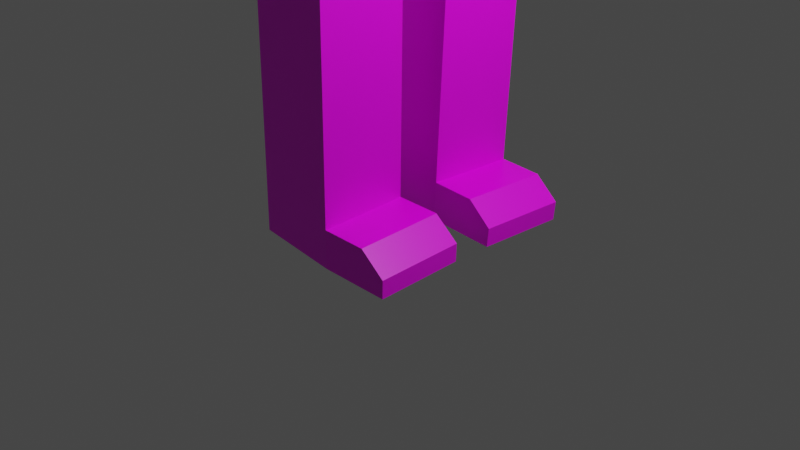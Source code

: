 # Source: Ludzik5-textured-1-parts.blend  (saved by Blender 2.92.15; exported with 4.5.12 LTS)
import bpy
from mathutils import Matrix  # noqa: F401  (used for matrix-valued properties, if any)

bpy.ops.wm.read_factory_settings(use_empty=True)
scene = bpy.context.scene
scene.name = 'Scene'

# ---- collections
col_collection = bpy.data.collections.new('Collection'); scene.collection.children.link(col_collection)

# ---- images (referenced by path relative to the original .blend; pixels are not part of the script)
import os
ASSET_DIR = os.environ.get("B2B_ASSET_DIR", "")  # directory of the original .blend (textures are referenced by path, not embedded)
HERE = os.path.dirname(os.path.abspath(__file__))  # packed textures are extracted next to this script under _unpacked/

def load_image(name, relpath, width, height, colorspace="sRGB"):
    """Load a texture the original file referenced (path relative to the .blend, or extracted next to this script)."""
    p = next((c for c in (os.path.join(HERE, relpath), os.path.join(ASSET_DIR, relpath)) if relpath and os.path.exists(c)), "")
    if p:
        img = bpy.data.images.load(p, check_existing=True)
        img.name = name
    else:  # same state as the original file: an image datablock whose file is absent (Cycles renders it pink)
        img = bpy.data.images.new(name, width, height)
        img.source = "FILE"
        img.filepath = "//" + (relpath or name)
    img.colorspace_settings.name = colorspace
    return img
img_pallet_png = load_image('pallet.png', 'pallet.png', 1024, 1024, 'sRGB')

# ---- materials (node trees are filled in below, after node groups)
mat_material = bpy.data.materials.new('Material')
mat_material.alpha_threshold = 0.0
mat_material.use_transparent_shadow = False
mat_material.line_color = (0.0, 0.0, 0.0, 1.0)

# ---- material node trees
mat_material.use_nodes = True; mat_material.node_tree.nodes.clear()
_N = mat_material.node_tree.nodes; _L = mat_material.node_tree.links
n0 = _N.new('ShaderNodeOutputMaterial'); n0.name = 'Material Output'; n0.location = (300, 300)
n1 = _N.new('ShaderNodeBsdfPrincipled'); n1.name = 'Principled BSDF'; n1.location = (10, 300)
n1.distribution = 'GGX'
n1.subsurface_method = 'BURLEY'
n1.inputs[2].default_value = 0.4
n1.inputs[3].default_value = 1.45
n1.inputs[27].default_value = (0.0, 0.0, 0.0, 1.0)
n1.inputs[28].default_value = 1.0
n2 = _N.new('ShaderNodeTexImage'); n2.name = 'Image Texture'; n2.location = (-360, 138)
n2.image = img_pallet_png
n2.interpolation = 'Closest'
_L.new(n1.outputs[0], n0.inputs[0])
_L.new(n2.outputs[0], n1.inputs[0])
n0.is_active_output = True

# ---- world
world_world = bpy.data.worlds.new('World'); scene.world = world_world
world_world.use_nodes = True; world_world.node_tree.nodes.clear()
_N = world_world.node_tree.nodes; _L = world_world.node_tree.links
n0 = _N.new('ShaderNodeOutputWorld'); n0.name = 'World Output'; n0.location = (300, 300)
n1 = _N.new('ShaderNodeBackground'); n1.name = 'Background'; n1.location = (10, 300)
n1.inputs[0].default_value = (0.05088, 0.05088, 0.05088, 1.0)
_L.new(n1.outputs[0], n0.inputs[0])
n0.is_active_output = True
world_world.color = (0.05088, 0.05088, 0.05088)
world_world.use_sun_shadow = False
world_world.sun_shadow_jitter_overblur = 0.0

# ---- cameras
cam_camera = bpy.data.cameras.new('Camera')
cam_camera.clip_end = 100.0
cam_camera.ortho_scale = 7.314

# ---- lights
light_light = bpy.data.lights.new('Light', 'POINT')
light_light.transmission_factor = 0.0
light_light.energy = 1000.0
light_light.shadow_soft_size = 0.1
light_light.shadow_maximum_resolution = 0.006
light_light.use_absolute_resolution = True

# ---- meshes
me_cube = bpy.data.meshes.new('Cube')
me_cube.from_pydata([(1.0, 1.106, 1.0), (0.8403, 1.106, -1.0), (-1.0, 1.106, 1.0), (-0.9228, 1.0, -1.0), (-0.7363, 0.1235, -1.405), (0.6608, 0.2298, -1.405), (0.4256, 1.27, -1.579), (-0.4874, 1.236, -1.517), (0.3962, 0.3056, -1.563), (-0.5168, 0.2711, -1.501), (0.3666, 1.24, -3.499), (-0.5464, 1.205, -3.437), (0.3372, 0.2752, -3.483), (-0.5758, 0.2407, -3.421), (0.3599, 1.237, -3.717), (-0.5531, 1.202, -3.655), (0.3305, 0.2718, -3.701), (-0.5825, 0.2372, -3.639), (0.3538, 1.233, -3.915), (-0.5592, 1.199, -3.853), (0.3244, 0.2686, -3.899), (-0.5886, 0.2341, -3.837), (0.3062, 1.209, -5.462), (-0.6067, 1.174, -5.4), (0.2768, 0.2441, -5.446), (-0.6361, 0.2095, -5.384), (0.2936, 1.202, -5.873), (-0.6194, 1.168, -5.811), (0.2642, 0.2376, -5.857), (-0.6488, 0.203, -5.795), (0.7543, 0.2293, -5.46), (0.7837, 1.194, -5.477), (0.7417, 0.2228, -5.871), (0.7711, 1.188, -5.887), (1.019, 0.2211, -5.682), (1.049, 1.186, -5.698), (1.007, 0.2146, -5.879), (1.036, 1.179, -5.895), (1.0, 1.106, 1.921), (-1.0, 1.106, 1.921), (-0.3643, 1.457, 1.183), (0.3643, 1.457, 1.183), (-0.3643, 1.457, 1.738), (0.3643, 1.457, 1.738), (0.4607, 0.808, 2.182), (-0.4607, 0.808, 2.182), (0.4607, 0.808, 2.493), (-0.4607, 0.808, 2.493), (2.155, 2.611, 3.114), (-2.155, 2.611, 3.114), (2.676, 2.874, 7.607), (-2.676, 2.874, 7.607), (1.72, 2.391, 8.169), (-1.72, 2.391, 8.169), (-3.009, 3.042, 4.088), (3.009, 3.042, 4.088), (-3.009, 3.042, 6.762), (3.009, 3.042, 6.762), (-0.3899, 3.042, 4.814), (0.3899, 3.042, 4.814), (-0.3899, 3.042, 6.036), (0.3899, 3.042, 6.036), (-0.3899, 4.248, 5.98), (-0.3899, 3.739, 4.87), (0.3899, 4.248, 5.98), (0.3899, 3.739, 4.87), (3.009, 0.819, 5.333), (3.009, 2.223, 5.333), (3.009, 0.819, 6.16), (3.009, 2.223, 6.16), (3.273, 2.223, 6.16), (3.273, 2.223, 5.333), (3.273, 0.819, 5.333), (3.273, 0.819, 6.16), (3.009, 1.339, 5.333), (3.009, 1.339, 6.16), (3.273, 1.339, 5.333), (3.273, 1.339, 6.16), (-2.842, 2.958, 7.185), (2.842, 2.958, 7.185), (2.812, 3.033, 7.692), (-2.812, 3.033, 7.692), (-2.996, 3.098, 7.273), (2.996, 3.098, 7.273), (1.0, -1.106, 1.0), (0.8403, -1.106, -1.0), (1.127, 0.0, 1.0), (1.196, 0.0, -1.0), (-1.0, -1.106, 1.0), (-0.9228, -1.0, -1.0), (-1.0, 0.0, 1.0), (-1.099, 0.0, -1.0), (-0.7363, -0.1235, -1.405), (-0.743, 0.0, -1.405), (0.6608, -0.2298, -1.405), (0.9032, 0.0, -1.333), (0.4256, -1.27, -1.579), (-0.4874, -1.236, -1.517), (0.3962, -0.3056, -1.563), (-0.5168, -0.2711, -1.501), (0.3666, -1.24, -3.499), (-0.5464, -1.205, -3.437), (0.3372, -0.2752, -3.483), (-0.5758, -0.2407, -3.421), (0.3599, -1.237, -3.717), (-0.5531, -1.202, -3.655), (0.3305, -0.2718, -3.701), (-0.5825, -0.2372, -3.639), (0.3538, -1.233, -3.915), (-0.5592, -1.199, -3.853), (0.3244, -0.2686, -3.899), (-0.5886, -0.2341, -3.837), (0.3062, -1.209, -5.462), (-0.6067, -1.174, -5.4), (0.2768, -0.2441, -5.446), (-0.6361, -0.2095, -5.384), (0.2936, -1.202, -5.873), (-0.6194, -1.168, -5.811), (0.2642, -0.2376, -5.857), (-0.6488, -0.203, -5.795), (0.7543, -0.2293, -5.46), (0.7837, -1.194, -5.477), (0.7417, -0.2228, -5.871), (0.7711, -1.188, -5.887), (1.019, -0.2211, -5.682), (1.049, -1.186, -5.698), (1.007, -0.2146, -5.879), (1.036, -1.179, -5.895), (1.0, 0.0, 1.921), (-1.0, 0.0, 1.921), (1.0, -1.106, 1.921), (-1.0, -1.106, 1.921), (-0.3643, -1.457, 1.183), (0.3643, -1.457, 1.183), (-0.3643, -1.457, 1.738), (0.3643, -1.457, 1.738), (-0.3643, -3.359, 1.183), (0.3643, -3.359, 1.183), (-0.3643, -3.359, 1.738), (0.3643, -3.359, 1.738), (-0.3643, -3.475, 1.183), (0.3643, -3.475, 1.183), (-0.3643, -3.475, 1.738), (0.3643, -3.475, 1.738), (-0.3643, -3.634, 1.183), (0.3643, -3.634, 1.183), (-0.3643, -3.634, 1.738), (0.3643, -3.634, 1.738), (-0.3643, -5.211, 1.183), (0.3643, -5.211, 1.183), (-0.3643, -5.211, 1.738), (0.3643, -5.211, 1.738), (-0.5081, -5.339, 1.074), (0.5081, -5.339, 1.074), (-0.5081, -5.339, 1.847), (0.5081, -5.339, 1.847), (-0.5081, -6.494, 1.074), (0.5081, -6.494, 1.074), (-0.5081, -6.494, 1.847), (0.5081, -6.494, 1.847), (-0.3286, -6.594, 1.21), (0.3286, -6.594, 1.21), (-0.3286, -6.594, 1.711), (0.3286, -6.594, 1.711), (0.4607, 0.0, 2.182), (-0.4607, 0.0, 2.182), (0.4607, -0.808, 2.182), (-0.4607, -0.808, 2.182), (0.4607, 0.0, 2.493), (-0.4607, 0.0, 2.493), (0.4607, -0.808, 2.493), (-0.4607, -0.808, 2.493), (2.155, 0.0, 3.114), (-2.155, 0.0, 3.114), (2.155, -2.611, 3.114), (-2.155, -2.611, 3.114), (2.676, 0.0, 7.607), (-2.676, 0.0, 7.607), (2.676, -2.874, 7.607), (-2.676, -2.874, 7.607), (1.72, 0.0, 8.169), (-1.72, 0.0, 8.169), (1.72, -2.391, 8.169), (-1.72, -2.391, 8.169), (-3.009, 0.0, 4.088), (-3.009, -3.042, 4.088), (3.009, 0.0, 4.088), (3.009, -3.042, 4.088), (-3.009, 0.0, 6.762), (3.009, 0.0, 6.762), (-3.009, -3.042, 6.762), (3.009, -3.042, 6.762), (-0.3899, -3.042, 4.814), (0.3899, -3.042, 4.814), (-0.3899, -3.042, 6.036), (0.3899, -3.042, 6.036), (-0.3899, -4.248, 5.98), (-0.3899, -3.739, 4.87), (0.3899, -4.248, 5.98), (0.3899, -3.739, 4.87), (3.009, -0.819, 5.333), (3.009, -2.223, 5.333), (3.009, -0.819, 6.16), (3.009, -2.223, 6.16), (3.273, -2.223, 6.16), (3.273, -2.223, 5.333), (3.273, -0.819, 5.333), (3.273, -0.819, 6.16), (3.009, -1.339, 5.333), (3.009, -1.339, 6.16), (3.273, -1.339, 5.333), (3.273, -1.339, 6.16), (-2.842, 0.0, 7.185), (2.842, 0.0, 7.185), (-2.842, -2.958, 7.185), (2.842, -2.958, 7.185), (2.812, -3.033, 7.692), (2.886, 0.0, 7.69), (-2.886, 0.0, 7.69), (-2.812, -3.033, 7.692), (-3.052, 0.0, 7.267), (3.052, 0.0, 7.267), (-2.996, -3.098, 7.273), (2.996, -3.098, 7.273)], [], [(2, 90, 129, 39), (91, 90, 2, 3), (91, 3, 4, 93), (1, 0, 86, 87), (3, 2, 0, 1), (4, 5, 95, 93), (1, 87, 95, 5), (5, 4, 9, 8), (9, 7, 11, 13), (4, 3, 7, 9), (3, 1, 6, 7), (1, 5, 8, 6), (10, 12, 16, 14), (7, 6, 10, 11), (6, 8, 12, 10), (8, 9, 13, 12), (16, 17, 21, 20), (12, 13, 17, 16), (13, 11, 15, 17), (11, 10, 14, 15), (21, 19, 23, 25), (17, 15, 19, 21), (15, 14, 18, 19), (14, 16, 20, 18), (22, 24, 30, 31), (19, 18, 22, 23), (18, 20, 24, 22), (20, 21, 25, 24), (27, 26, 28, 29), (24, 25, 29, 28), (25, 23, 27, 29), (23, 22, 26, 27), (30, 32, 36, 34), (24, 28, 32, 30), (26, 22, 31, 33), (28, 26, 33, 32), (35, 34, 36, 37), (31, 30, 34, 35), (33, 31, 35, 37), (32, 33, 37, 36), (39, 129, 165, 45), (86, 0, 38, 128), (38, 0, 41, 43), (2, 39, 42, 40), (0, 2, 40, 41), (39, 38, 43, 42), (45, 165, 169, 47), (38, 39, 45, 44), (128, 38, 44, 164), (46, 47, 49, 48), (44, 45, 47, 46), (164, 44, 46, 168), (168, 46, 48, 172), (47, 169, 173, 49), (50, 176, 217, 80), (52, 53, 181, 180), (50, 51, 53, 52), (176, 50, 52, 180), (51, 177, 181, 53), (172, 48, 55, 186), (48, 49, 54, 55), (49, 173, 184, 54), (186, 55, 57, 189), (55, 54, 56, 57), (54, 184, 188, 56), (59, 61, 60, 58), (65, 63, 62, 64), (61, 59, 65, 64), (59, 58, 63, 65), (58, 60, 62, 63), (60, 61, 64, 62), (74, 75, 69, 67), (76, 71, 70, 77), (67, 69, 70, 71), (75, 68, 73, 77), (74, 67, 71, 76), (68, 66, 72, 73), (66, 74, 76, 72), (69, 75, 77, 70), (72, 76, 77, 73), (66, 68, 75, 74), (189, 57, 79, 213), (57, 56, 78, 79), (56, 188, 212, 78), (82, 220, 218, 81), (83, 82, 81, 80), (221, 83, 80, 217), (213, 79, 83, 221), (177, 51, 81, 218), (78, 212, 220, 82), (79, 78, 82, 83), (51, 50, 80, 81), (88, 131, 129, 90), (87, 91, 90, 86), (91, 89, 88, 90), (91, 93, 92, 89), (85, 87, 86, 84), (89, 85, 84, 88), (92, 93, 95, 94), (85, 94, 95, 87), (94, 98, 99, 92), (87, 95, 93, 91), (99, 103, 101, 97), (92, 99, 97, 89), (89, 97, 96, 85), (85, 96, 98, 94), (100, 104, 106, 102), (97, 101, 100, 96), (96, 100, 102, 98), (98, 102, 103, 99), (106, 110, 111, 107), (102, 106, 107, 103), (103, 107, 105, 101), (101, 105, 104, 100), (111, 115, 113, 109), (107, 111, 109, 105), (105, 109, 108, 104), (104, 108, 110, 106), (112, 121, 120, 114), (109, 113, 112, 108), (108, 112, 114, 110), (110, 114, 115, 111), (117, 119, 118, 116), (114, 118, 119, 115), (115, 119, 117, 113), (113, 117, 116, 112), (120, 124, 126, 122), (114, 120, 122, 118), (116, 123, 121, 112), (118, 122, 123, 116), (125, 127, 126, 124), (121, 125, 124, 120), (123, 127, 125, 121), (122, 126, 127, 123), (131, 167, 165, 129), (86, 128, 130, 84), (130, 135, 133, 84), (90, 129, 128, 86), (133, 137, 136, 132), (88, 132, 134, 131), (84, 133, 132, 88), (131, 134, 135, 130), (139, 143, 141, 137), (135, 139, 137, 133), (134, 138, 139, 135), (132, 136, 138, 134), (140, 144, 146, 142), (138, 142, 143, 139), (136, 140, 142, 138), (137, 141, 140, 136), (147, 151, 149, 145), (141, 145, 144, 140), (143, 147, 145, 141), (142, 146, 147, 143), (150, 154, 155, 151), (146, 150, 151, 147), (144, 148, 150, 146), (145, 149, 148, 144), (152, 156, 158, 154), (148, 152, 154, 150), (149, 153, 152, 148), (151, 155, 153, 149), (159, 163, 161, 157), (153, 157, 156, 152), (155, 159, 157, 153), (154, 158, 159, 155), (161, 163, 162, 160), (158, 162, 163, 159), (156, 160, 162, 158), (157, 161, 160, 156), (167, 171, 169, 165), (129, 165, 164, 128), (130, 166, 167, 131), (128, 164, 166, 130), (170, 174, 175, 171), (165, 169, 168, 164), (166, 170, 171, 167), (164, 168, 170, 166), (212, 220, 218, 177), (168, 172, 174, 170), (171, 175, 173, 169), (169, 173, 172, 168), (177, 181, 180, 176), (212, 177, 176, 213), (176, 217, 221, 213), (178, 216, 217, 176), (182, 180, 181, 183), (178, 182, 183, 179), (176, 180, 182, 178), (179, 183, 181, 177), (172, 186, 187, 174), (174, 187, 185, 175), (173, 184, 186, 172), (175, 185, 184, 173), (186, 189, 191, 187), (187, 191, 190, 185), (184, 188, 189, 186), (185, 190, 188, 184), (193, 192, 194, 195), (199, 198, 196, 197), (195, 198, 199, 193), (193, 199, 197, 192), (192, 197, 196, 194), (194, 196, 198, 195), (208, 201, 203, 209), (210, 211, 204, 205), (201, 205, 204, 203), (209, 211, 207, 202), (208, 210, 205, 201), (202, 207, 206, 200), (200, 206, 210, 208), (203, 204, 211, 209), (206, 207, 211, 210), (200, 208, 209, 202), (189, 213, 215, 191), (191, 215, 214, 190), (188, 212, 213, 189), (190, 214, 212, 188), (222, 219, 218, 220), (223, 216, 219, 222), (221, 217, 216, 223), (213, 221, 223, 215), (177, 218, 219, 179), (214, 222, 220, 212), (215, 223, 222, 214), (179, 219, 216, 178)])
_uv = me_cube.uv_layers.new(name='UVMap')
_uv.uv.foreach_set('vector', [0.7463, 0.5, 0.7463, 0.5, 0.7463, 0.5, 0.7463, 0.5, 0.7463, 0.5, 0.7463, 0.5, 0.7463, 0.5, 0.7463, 0.5, 0.3283, 0.5, 0.3283, 0.5, 0.3283, 0.5, 0.3283, 0.5, 0.7463, 0.5, 0.7463, 0.5, 0.7463, 0.5, 0.7463, 0.5, 0.7463, 0.5, 0.7463, 0.5, 0.7463, 0.5, 0.7463, 0.5, 0.3283, 0.5, 0.3283, 0.5, 0.3283, 0.5, 0.3283, 0.5, 0.3283, 0.5, 0.3283, 0.5, 0.3283, 0.5, 0.3283, 0.5, 0.3283, 0.5, 0.3283, 0.5, 0.3283, 0.5, 0.3283, 0.5, 0.3283, 0.5, 0.3283, 0.5, 0.3283, 0.5, 0.3283, 0.5, 0.3283, 0.5, 0.3283, 0.5, 0.3283, 0.5, 0.3283, 0.5, 0.3283, 0.5, 0.3283, 0.5, 0.3283, 0.5, 0.3283, 0.5, 0.3283, 0.5, 0.3283, 0.5, 0.3283, 0.5, 0.3283, 0.5, 0.3283, 0.5, 0.3283, 0.5, 0.3283, 0.5, 0.3283, 0.5, 0.3283, 0.5, 0.3283, 0.5, 0.3283, 0.5, 0.3283, 0.5, 0.3283, 0.5, 0.3283, 0.5, 0.3283, 0.5, 0.3283, 0.5, 0.3283, 0.5, 0.3283, 0.5, 0.3283, 0.5, 0.3283, 0.5, 0.3283, 0.5, 0.3283, 0.5, 0.3283, 0.5, 0.3283, 0.5, 0.3283, 0.5, 0.3283, 0.5, 0.3283, 0.5, 0.3283, 0.5, 0.3283, 0.5, 0.3283, 0.5, 0.3283, 0.5, 0.3283, 0.5, 0.3283, 0.5, 0.3283, 0.5, 0.3283, 0.5, 0.3283, 0.5, 0.3283, 0.5, 0.3283, 0.5, 0.3283, 0.5, 0.3283, 0.5, 0.3283, 0.5, 0.3283, 0.5, 0.3283, 0.5, 0.3283, 0.5, 0.3283, 0.5, 0.3283, 0.5, 0.3283, 0.5, 0.3283, 0.5, 0.3283, 0.5, 0.3283, 0.5, 0.3283, 0.5, 0.3283, 0.5, 0.2214, 0.5, 0.2214, 0.5, 0.2214, 0.5, 0.2214, 0.5, 0.3283, 0.5, 0.3283, 0.5, 0.3283, 0.5, 0.3283, 0.5, 0.3283, 0.5, 0.3283, 0.5, 0.3283, 0.5, 0.3283, 0.5, 0.3283, 0.5, 0.3283, 0.5, 0.3283, 0.5, 0.3283, 0.5, 0.2263, 0.49, 0.2263, 0.49, 0.2263, 0.49, 0.2263, 0.49, 0.2263, 0.49, 0.2263, 0.49, 0.2263, 0.49, 0.2263, 0.49, 0.2263, 0.49, 0.2263, 0.49, 0.2263, 0.49, 0.2263, 0.49, 0.2263, 0.49, 0.2263, 0.49, 0.2263, 0.49, 0.2263, 0.49, 0.2263, 0.49, 0.2263, 0.49, 0.2263, 0.49, 0.2263, 0.49, 0.2263, 0.49, 0.2263, 0.49, 0.2263, 0.49, 0.2263, 0.49, 0.2263, 0.49, 0.2263, 0.49, 0.2263, 0.49, 0.2263, 0.49, 0.2263, 0.49, 0.2263, 0.49, 0.2263, 0.49, 0.2263, 0.49, 0.2263, 0.49, 0.2263, 0.49, 0.2263, 0.49, 0.2263, 0.49, 0.2263, 0.49, 0.2263, 0.49, 0.2263, 0.49, 0.2263, 0.49, 0.2263, 0.49, 0.2263, 0.49, 0.2263, 0.49, 0.2263, 0.49, 0.2263, 0.49, 0.2263, 0.49, 0.2263, 0.49, 0.2263, 0.49, 0.7463, 0.5, 0.7463, 0.5, 0.7463, 0.5, 0.7463, 0.5, 0.7463, 0.5, 0.7463, 0.5, 0.7463, 0.5, 0.7463, 0.5, 0.7463, 0.5, 0.7463, 0.5, 0.7463, 0.5, 0.7463, 0.5, 0.7463, 0.5, 0.7463, 0.5, 0.7463, 0.5, 0.7463, 0.5, 0.7463, 0.5, 0.7463, 0.5, 0.7463, 0.5, 0.7463, 0.5, 0.7463, 0.5, 0.7463, 0.5, 0.7463, 0.5, 0.7463, 0.5, 0.6741, 0.5, 0.6741, 0.5, 0.6741, 0.5, 0.6741, 0.5, 0.7463, 0.5, 0.7463, 0.5, 0.7463, 0.5, 0.7463, 0.5, 0.7463, 0.5, 0.7463, 0.5, 0.7463, 0.5, 0.7463, 0.5, 0.6741, 0.5, 0.6741, 0.5, 0.6741, 0.5, 0.6741, 0.5, 0.6741, 0.5, 0.6741, 0.5, 0.6741, 0.5, 0.6741, 0.5, 0.6741, 0.5, 0.6741, 0.5, 0.6741, 0.5, 0.6741, 0.5, 0.6741, 0.5, 0.6741, 0.5, 0.6741, 0.5, 0.6741, 0.5, 0.6741, 0.5, 0.6741, 0.5, 0.6741, 0.5, 0.6741, 0.5, 0.9453, 0.5, 0.9453, 0.5, 0.9453, 0.5, 0.9453, 0.5, 0.6741, 0.5, 0.6741, 0.5, 0.6741, 0.5, 0.6741, 0.5, 0.6741, 0.5, 0.6741, 0.5, 0.6741, 0.5, 0.6741, 0.5, 0.6741, 0.5, 0.6741, 0.5, 0.6741, 0.5, 0.6741, 0.5, 0.6741, 0.5, 0.6741, 0.5, 0.6741, 0.5, 0.6741, 0.5, 0.6741, 0.5, 0.6741, 0.5, 0.6741, 0.5, 0.6741, 0.5, 0.6741, 0.5, 0.6741, 0.5, 0.6741, 0.5, 0.6741, 0.5, 0.6741, 0.5, 0.6741, 0.5, 0.6741, 0.5, 0.6741, 0.5, 0.6741, 0.5, 0.6741, 0.5, 0.6741, 0.5, 0.6741, 0.5, 0.6741, 0.5, 0.6741, 0.5, 0.6741, 0.5, 0.6741, 0.5, 0.6741, 0.5, 0.6741, 0.5, 0.6741, 0.5, 0.6741, 0.5, 0.6741, 0.5, 0.6741, 0.5, 0.6741, 0.5, 0.6741, 0.5, 0.6741, 0.5, 0.6741, 0.5, 0.6741, 0.5, 0.6741, 0.5, 0.6741, 0.5, 0.6741, 0.5, 0.6741, 0.5, 0.6741, 0.5, 0.6741, 0.5, 0.6741, 0.5, 0.6741, 0.5, 0.6741, 0.5, 0.6741, 0.5, 0.6741, 0.5, 0.6741, 0.5, 0.6741, 0.5, 0.6741, 0.5, 0.6741, 0.5, 0.6741, 0.5, 0.6741, 0.5, 0.6741, 0.5, 0.6741, 0.5, 0.6741, 0.5, 0.6741, 0.5, 0.01986, 0.5, 0.01986, 0.5, 0.01986, 0.5, 0.01986, 0.5, 0.01986, 0.5, 0.01986, 0.5, 0.01986, 0.5, 0.01986, 0.5, 0.01986, 0.5, 0.01986, 0.5, 0.01986, 0.5, 0.01986, 0.5, 0.01986, 0.5, 0.01986, 0.5, 0.01986, 0.5, 0.01986, 0.5, 0.01986, 0.5, 0.01986, 0.5, 0.01986, 0.5, 0.01986, 0.5, 0.01986, 0.5, 0.01986, 0.5, 0.01986, 0.5, 0.01986, 0.5, 0.01986, 0.5, 0.01986, 0.5, 0.01986, 0.5, 0.01986, 0.5, 0.2363, 0.5, 0.2363, 0.5, 0.2363, 0.5, 0.2363, 0.5, 0.6741, 0.5, 0.6741, 0.5, 0.6741, 0.5, 0.6741, 0.5, 0.6741, 0.5, 0.6741, 0.5, 0.6741, 0.5, 0.6741, 0.5, 0.6741, 0.5, 0.6741, 0.5, 0.6741, 0.5, 0.6741, 0.5, 0.6741, 0.5, 0.6741, 0.5, 0.6741, 0.5, 0.6741, 0.5, 0.9453, 0.5, 0.9453, 0.5, 0.9453, 0.5, 0.9453, 0.5, 0.9453, 0.5, 0.9453, 0.5, 0.9453, 0.5, 0.9453, 0.5, 0.9453, 0.5, 0.9453, 0.5, 0.9453, 0.5, 0.9453, 0.5, 0.9453, 0.5, 0.9453, 0.5, 0.9453, 0.5, 0.9453, 0.5, 0.9453, 0.5, 0.9453, 0.5, 0.9453, 0.5, 0.9453, 0.5, 0.9453, 0.5, 0.9453, 0.5, 0.9453, 0.5, 0.9453, 0.5, 0.9453, 0.5, 0.9453, 0.5, 0.9453, 0.5, 0.9453, 0.5, 0.9453, 0.5, 0.9453, 0.5, 0.9453, 0.5, 0.9453, 0.5, 0.7463, 0.5, 0.7463, 0.5, 0.7463, 0.5, 0.7463, 0.5, 0.7463, 0.5, 0.7463, 0.5, 0.7463, 0.5, 0.7463, 0.5, 0.7463, 0.5, 0.7463, 0.5, 0.7463, 0.5, 0.7463, 0.5, 0.3283, 0.5, 0.3283, 0.5, 0.3283, 0.5, 0.3283, 0.5, 0.7463, 0.5, 0.7463, 0.5, 0.7463, 0.5, 0.7463, 0.5, 0.7463, 0.5, 0.7463, 0.5, 0.7463, 0.5, 0.7463, 0.5, 0.3283, 0.5, 0.3283, 0.5, 0.3283, 0.5, 0.3283, 0.5, 0.3283, 0.5, 0.3283, 0.5, 0.3283, 0.5, 0.3283, 0.5, 0.3283, 0.5, 0.3283, 0.5, 0.3283, 0.5, 0.3283, 0.5, 0.3283, 0.5, 0.3283, 0.5, 0.3283, 0.5, 0.3283, 0.5, 0.3283, 0.5, 0.3283, 0.5, 0.3283, 0.5, 0.3283, 0.5, 0.3283, 0.5, 0.3283, 0.5, 0.3283, 0.5, 0.3283, 0.5, 0.3283, 0.5, 0.3283, 0.5, 0.3283, 0.5, 0.3283, 0.5, 0.3283, 0.5, 0.3283, 0.5, 0.3283, 0.5, 0.3283, 0.5, 0.3283, 0.5, 0.3283, 0.5, 0.3283, 0.5, 0.3283, 0.5, 0.3283, 0.5, 0.3283, 0.5, 0.3283, 0.5, 0.3283, 0.5, 0.3283, 0.5, 0.3283, 0.5, 0.3283, 0.5, 0.3283, 0.5, 0.3283, 0.5, 0.3283, 0.5, 0.3283, 0.5, 0.3283, 0.5, 0.3283, 0.5, 0.3283, 0.5, 0.3283, 0.5, 0.3283, 0.5, 0.3283, 0.5, 0.3283, 0.5, 0.3283, 0.5, 0.3283, 0.5, 0.3283, 0.5, 0.3283, 0.5, 0.3283, 0.5, 0.3283, 0.5, 0.3283, 0.5, 0.3283, 0.5, 0.3283, 0.5, 0.3283, 0.5, 0.3283, 0.5, 0.3283, 0.5, 0.3283, 0.5, 0.3283, 0.5, 0.3283, 0.5, 0.3283, 0.5, 0.3283, 0.5, 0.3283, 0.5, 0.3283, 0.5, 0.3283, 0.5, 0.3283, 0.5, 0.3283, 0.5, 0.3283, 0.5, 0.3283, 0.5, 0.3283, 0.5, 0.3283, 0.5, 0.2214, 0.5, 0.2214, 0.5, 0.2214, 0.5, 0.2214, 0.5, 0.3283, 0.5, 0.3283, 0.5, 0.3283, 0.5, 0.3283, 0.5, 0.3283, 0.5, 0.3283, 0.5, 0.3283, 0.5, 0.3283, 0.5, 0.3283, 0.5, 0.3283, 0.5, 0.3283, 0.5, 0.3283, 0.5, 0.2263, 0.49, 0.2263, 0.49, 0.2263, 0.49, 0.2263, 0.49, 0.2263, 0.49, 0.2263, 0.49, 0.2263, 0.49, 0.2263, 0.49, 0.2263, 0.49, 0.2263, 0.49, 0.2263, 0.49, 0.2263, 0.49, 0.2263, 0.49, 0.2263, 0.49, 0.2263, 0.49, 0.2263, 0.49, 0.2263, 0.49, 0.2263, 0.49, 0.2263, 0.49, 0.2263, 0.49, 0.2263, 0.49, 0.2263, 0.49, 0.2263, 0.49, 0.2263, 0.49, 0.2263, 0.49, 0.2263, 0.49, 0.2263, 0.49, 0.2263, 0.49, 0.2263, 0.49, 0.2263, 0.49, 0.2263, 0.49, 0.2263, 0.49, 0.2263, 0.49, 0.2263, 0.49, 0.2263, 0.49, 0.2263, 0.49, 0.2263, 0.49, 0.2263, 0.49, 0.2263, 0.49, 0.2263, 0.49, 0.2263, 0.49, 0.2263, 0.49, 0.2263, 0.49, 0.2263, 0.49, 0.2263, 0.49, 0.2263, 0.49, 0.2263, 0.49, 0.2263, 0.49, 0.7463, 0.5, 0.7463, 0.5, 0.7463, 0.5, 0.7463, 0.5, 0.7463, 0.5, 0.7463, 0.5, 0.7463, 0.5, 0.7463, 0.5, 0.7463, 0.5, 0.7463, 0.5, 0.7463, 0.5, 0.7463, 0.5, 0.7463, 0.5, 0.7463, 0.5, 0.7463, 0.5, 0.7463, 0.5, 0.7463, 0.5, 0.7463, 0.5, 0.7463, 0.5, 0.7463, 0.5, 0.7463, 0.5, 0.7463, 0.5, 0.7463, 0.5, 0.7463, 0.5, 0.7463, 0.5, 0.7463, 0.5, 0.7463, 0.5, 0.7463, 0.5, 0.7463, 0.5, 0.7463, 0.5, 0.7463, 0.5, 0.7463, 0.5, 0.7463, 0.5, 0.7463, 0.5, 0.7463, 0.5, 0.7463, 0.5, 0.7463, 0.5, 0.7463, 0.5, 0.7463, 0.5, 0.7463, 0.5, 0.7463, 0.5, 0.7463, 0.5, 0.7463, 0.5, 0.7463, 0.5, 0.7463, 0.5, 0.7463, 0.5, 0.7463, 0.5, 0.7463, 0.5, 0.6741, 0.5, 0.6741, 0.5, 0.6741, 0.5, 0.6741, 0.5, 0.7463, 0.5, 0.7463, 0.5, 0.7463, 0.5, 0.7463, 0.5, 0.7463, 0.5, 0.7463, 0.5, 0.7463, 0.5, 0.7463, 0.5, 0.7463, 0.5, 0.7463, 0.5, 0.7463, 0.5, 0.7463, 0.5, 0.6741, 0.5, 0.6741, 0.5, 0.6741, 0.5, 0.6741, 0.5, 0.6741, 0.5, 0.6741, 0.5, 0.6741, 0.5, 0.6741, 0.5, 0.6741, 0.5, 0.6741, 0.5, 0.6741, 0.5, 0.6741, 0.5, 0.6741, 0.5, 0.6741, 0.5, 0.6741, 0.5, 0.6741, 0.5, 0.6741, 0.5, 0.6741, 0.5, 0.6741, 0.5, 0.6741, 0.5, 0.6741, 0.5, 0.6741, 0.5, 0.6741, 0.5, 0.6741, 0.5, 0.6741, 0.5, 0.6741, 0.5, 0.6741, 0.5, 0.6741, 0.5, 0.6741, 0.5, 0.6741, 0.5, 0.6741, 0.5, 0.6741, 0.5, 0.6741, 0.5, 0.6741, 0.5, 0.6741, 0.5, 0.6741, 0.5, 0.6741, 0.5, 0.6741, 0.5, 0.6741, 0.5, 0.6741, 0.5, 0.6741, 0.5, 0.6741, 0.5, 0.6741, 0.5, 0.6741, 0.5, 0.6741, 0.5, 0.6741, 0.5, 0.6741, 0.5, 0.6741, 0.5, 0.6741, 0.5, 0.6741, 0.5, 0.6741, 0.5, 0.6741, 0.5, 0.6741, 0.5, 0.6741, 0.5, 0.6741, 0.5, 0.6741, 0.5, 0.6741, 0.5, 0.6741, 0.5, 0.6741, 0.5, 0.6741, 0.5, 0.6741, 0.5, 0.6741, 0.5, 0.6741, 0.5, 0.6741, 0.5, 0.6741, 0.5, 0.6741, 0.5, 0.6741, 0.5, 0.6741, 0.5, 0.6741, 0.5, 0.6741, 0.5, 0.6741, 0.5, 0.6741, 0.5, 0.6741, 0.5, 0.6741, 0.5, 0.6741, 0.5, 0.6741, 0.5, 0.6741, 0.5, 0.6741, 0.5, 0.6741, 0.5, 0.6741, 0.5, 0.6741, 0.5, 0.6741, 0.5, 0.6741, 0.5, 0.6741, 0.5, 0.7463, 0.5, 0.7463, 0.5, 0.7463, 0.5, 0.7463, 0.5, 0.7463, 0.5, 0.7463, 0.5, 0.7463, 0.5, 0.7463, 0.5, 0.7463, 0.5, 0.7463, 0.5, 0.7463, 0.5, 0.7463, 0.5, 0.6741, 0.5, 0.6741, 0.5, 0.6741, 0.5, 0.6741, 0.5, 0.7463, 0.5, 0.7463, 0.5, 0.7463, 0.5, 0.7463, 0.5, 0.6741, 0.5, 0.6741, 0.5, 0.6741, 0.5, 0.6741, 0.5, 0.6741, 0.5, 0.6741, 0.5, 0.6741, 0.5, 0.6741, 0.5, 0.6741, 0.5, 0.6741, 0.5, 0.6741, 0.5, 0.6741, 0.5, 0.6741, 0.5, 0.6741, 0.5, 0.6741, 0.5, 0.6741, 0.5, 0.6741, 0.5, 0.6741, 0.5, 0.6741, 0.5, 0.6741, 0.5, 0.6741, 0.5, 0.6741, 0.5, 0.6741, 0.5, 0.6741, 0.5, 0.6741, 0.5, 0.6741, 0.5, 0.6741, 0.5, 0.6741, 0.5, 0.6741, 0.5, 0.6741, 0.5, 0.6741, 0.5, 0.6741, 0.5, 0.6741, 0.5, 0.6741, 0.5, 0.6741, 0.5, 0.6741, 0.5, 0.9453, 0.5, 0.9453, 0.5, 0.9453, 0.5, 0.9453, 0.5, 0.6741, 0.5, 0.6741, 0.5, 0.6741, 0.5, 0.6741, 0.5, 0.6741, 0.5, 0.6741, 0.5, 0.6741, 0.5, 0.6741, 0.5, 0.6741, 0.5, 0.6741, 0.5, 0.6741, 0.5, 0.6741, 0.5, 0.6741, 0.5, 0.6741, 0.5, 0.6741, 0.5, 0.6741, 0.5, 0.6741, 0.5, 0.6741, 0.5, 0.6741, 0.5, 0.6741, 0.5, 0.6741, 0.5, 0.6741, 0.5, 0.6741, 0.5, 0.6741, 0.5, 0.6741, 0.5, 0.6741, 0.5, 0.6741, 0.5, 0.6741, 0.5, 0.6741, 0.5, 0.6741, 0.5, 0.6741, 0.5, 0.6741, 0.5, 0.6741, 0.5, 0.6741, 0.5, 0.6741, 0.5, 0.6741, 0.5, 0.6741, 0.5, 0.6741, 0.5, 0.6741, 0.5, 0.6741, 0.5, 0.6741, 0.5, 0.6741, 0.5, 0.6741, 0.5, 0.6741, 0.5, 0.6741, 0.5, 0.6741, 0.5, 0.6741, 0.5, 0.6741, 0.5, 0.6741, 0.5, 0.6741, 0.5, 0.6741, 0.5, 0.6741, 0.5, 0.6741, 0.5, 0.6741, 0.5, 0.6741, 0.5, 0.6741, 0.5, 0.6741, 0.5, 0.6741, 0.5, 0.6741, 0.5, 0.6741, 0.5, 0.6741, 0.5, 0.6741, 0.5, 0.6741, 0.5, 0.6741, 0.5, 0.6741, 0.5, 0.6741, 0.5, 0.6741, 0.5, 0.6741, 0.5, 0.6741, 0.5, 0.6741, 0.5, 0.6741, 0.5, 0.6741, 0.5, 0.6741, 0.5, 0.6741, 0.5, 0.6741, 0.5, 0.6741, 0.5, 0.01986, 0.5, 0.01986, 0.5, 0.01986, 0.5, 0.01986, 0.5, 0.01986, 0.5, 0.01986, 0.5, 0.01986, 0.5, 0.01986, 0.5, 0.01986, 0.5, 0.01986, 0.5, 0.01986, 0.5, 0.01986, 0.5, 0.01986, 0.5, 0.01986, 0.5, 0.01986, 0.5, 0.01986, 0.5, 0.01986, 0.5, 0.01986, 0.5, 0.01986, 0.5, 0.01986, 0.5, 0.01986, 0.5, 0.01986, 0.5, 0.01986, 0.5, 0.01986, 0.5, 0.01986, 0.5, 0.01986, 0.5, 0.01986, 0.5, 0.01986, 0.5, 0.2363, 0.5, 0.2363, 0.5, 0.2363, 0.5, 0.2363, 0.5, 0.6741, 0.5, 0.6741, 0.5, 0.6741, 0.5, 0.6741, 0.5, 0.6741, 0.5, 0.6741, 0.5, 0.6741, 0.5, 0.6741, 0.5, 0.6741, 0.5, 0.6741, 0.5, 0.6741, 0.5, 0.6741, 0.5, 0.6741, 0.5, 0.6741, 0.5, 0.6741, 0.5, 0.6741, 0.5, 0.6741, 0.5, 0.6741, 0.5, 0.6741, 0.5, 0.6741, 0.5, 0.9453, 0.5, 0.9453, 0.5, 0.9453, 0.5, 0.9453, 0.5, 0.9453, 0.5, 0.9453, 0.5, 0.9453, 0.5, 0.9453, 0.5, 0.9453, 0.5, 0.9453, 0.5, 0.9453, 0.5, 0.9453, 0.5, 0.9453, 0.5, 0.9453, 0.5, 0.9453, 0.5, 0.9453, 0.5, 0.9453, 0.5, 0.9453, 0.5, 0.9453, 0.5, 0.9453, 0.5, 0.9453, 0.5, 0.9453, 0.5, 0.9453, 0.5, 0.9453, 0.5, 0.9453, 0.5, 0.9453, 0.5, 0.9453, 0.5, 0.9453, 0.5, 0.9453, 0.5, 0.9453, 0.5, 0.9453, 0.5, 0.9453, 0.5])
me_cube.materials.append(mat_material)
me_cube.use_remesh_preserve_volume = False
me_cube.use_remesh_preserve_attributes = False
me_cube.use_mirror_vertex_groups = False
me_cube.update()
me_cube_001 = bpy.data.meshes.new('Cube.001')
me_cube_001.from_pydata([(-0.3643, 1.457, 1.183), (0.3643, 1.457, 1.183), (-0.3643, 1.457, 1.738), (0.3643, 1.457, 1.738), (-0.3643, 3.359, 1.183), (0.3643, 3.359, 1.183), (-0.3643, 3.359, 1.738), (0.3643, 3.359, 1.738), (-0.3643, 3.475, 1.183), (0.3643, 3.475, 1.183), (-0.3643, 3.475, 1.738), (0.3643, 3.475, 1.738), (-0.3643, 3.634, 1.183), (0.3643, 3.634, 1.183), (-0.3643, 3.634, 1.738), (0.3643, 3.634, 1.738), (-0.3643, 5.211, 1.183), (0.3643, 5.211, 1.183), (-0.3643, 5.211, 1.738), (0.3643, 5.211, 1.738), (-0.5081, 5.339, 1.074), (0.5081, 5.339, 1.074), (-0.5081, 5.339, 1.847), (0.5081, 5.339, 1.847), (-0.5081, 6.494, 1.074), (0.5081, 6.494, 1.074), (-0.5081, 6.494, 1.847), (0.5081, 6.494, 1.847), (-0.3286, 6.594, 1.21), (0.3286, 6.594, 1.21), (-0.3286, 6.594, 1.711), (0.3286, 6.594, 1.711)], [], [(1, 0, 4, 5), (7, 5, 9, 11), (3, 1, 5, 7), (2, 3, 7, 6), (0, 2, 6, 4), (8, 10, 14, 12), (6, 7, 11, 10), (4, 6, 10, 8), (5, 4, 8, 9), (15, 13, 17, 19), (9, 8, 12, 13), (11, 9, 13, 15), (10, 11, 15, 14), (18, 19, 23, 22), (14, 15, 19, 18), (12, 14, 18, 16), (13, 12, 16, 17), (20, 22, 26, 24), (16, 18, 22, 20), (17, 16, 20, 21), (19, 17, 21, 23), (27, 25, 29, 31), (21, 20, 24, 25), (23, 21, 25, 27), (22, 23, 27, 26), (29, 28, 30, 31), (26, 27, 31, 30), (24, 26, 30, 28), (25, 24, 28, 29)])
_uv = me_cube_001.uv_layers.new(name='UVMap')
_uv.uv.foreach_set('vector', [0.7463, 0.5, 0.7463, 0.5, 0.7463, 0.5, 0.7463, 0.5, 0.7463, 0.5, 0.7463, 0.5, 0.7463, 0.5, 0.7463, 0.5, 0.7463, 0.5, 0.7463, 0.5, 0.7463, 0.5, 0.7463, 0.5, 0.7463, 0.5, 0.7463, 0.5, 0.7463, 0.5, 0.7463, 0.5, 0.7463, 0.5, 0.7463, 0.5, 0.7463, 0.5, 0.7463, 0.5, 0.6741, 0.5, 0.6741, 0.5, 0.6741, 0.5, 0.6741, 0.5, 0.7463, 0.5, 0.7463, 0.5, 0.7463, 0.5, 0.7463, 0.5, 0.7463, 0.5, 0.7463, 0.5, 0.7463, 0.5, 0.7463, 0.5, 0.7463, 0.5, 0.7463, 0.5, 0.7463, 0.5, 0.7463, 0.5, 0.6741, 0.5, 0.6741, 0.5, 0.6741, 0.5, 0.6741, 0.5, 0.6741, 0.5, 0.6741, 0.5, 0.6741, 0.5, 0.6741, 0.5, 0.6741, 0.5, 0.6741, 0.5, 0.6741, 0.5, 0.6741, 0.5, 0.6741, 0.5, 0.6741, 0.5, 0.6741, 0.5, 0.6741, 0.5, 0.6741, 0.5, 0.6741, 0.5, 0.6741, 0.5, 0.6741, 0.5, 0.6741, 0.5, 0.6741, 0.5, 0.6741, 0.5, 0.6741, 0.5, 0.6741, 0.5, 0.6741, 0.5, 0.6741, 0.5, 0.6741, 0.5, 0.6741, 0.5, 0.6741, 0.5, 0.6741, 0.5, 0.6741, 0.5, 0.6741, 0.5, 0.6741, 0.5, 0.6741, 0.5, 0.6741, 0.5, 0.6741, 0.5, 0.6741, 0.5, 0.6741, 0.5, 0.6741, 0.5, 0.6741, 0.5, 0.6741, 0.5, 0.6741, 0.5, 0.6741, 0.5, 0.6741, 0.5, 0.6741, 0.5, 0.6741, 0.5, 0.6741, 0.5, 0.6741, 0.5, 0.6741, 0.5, 0.6741, 0.5, 0.6741, 0.5, 0.6741, 0.5, 0.6741, 0.5, 0.6741, 0.5, 0.6741, 0.5, 0.6741, 0.5, 0.6741, 0.5, 0.6741, 0.5, 0.6741, 0.5, 0.6741, 0.5, 0.6741, 0.5, 0.6741, 0.5, 0.6741, 0.5, 0.6741, 0.5, 0.6741, 0.5, 0.6741, 0.5, 0.6741, 0.5, 0.6741, 0.5, 0.6741, 0.5, 0.6741, 0.5, 0.6741, 0.5, 0.6741, 0.5, 0.6741, 0.5, 0.6741, 0.5, 0.6741, 0.5, 0.6741, 0.5, 0.6741, 0.5, 0.6741, 0.5, 0.6741, 0.5])
me_cube_001.materials.append(mat_material)
me_cube_001.use_remesh_preserve_volume = False
me_cube_001.use_remesh_preserve_attributes = False
me_cube_001.use_mirror_vertex_groups = False
me_cube_001.update()

# ---- objects
ob_ludzik = bpy.data.objects.new('Ludzik', me_cube)
ob_light = bpy.data.objects.new('Light', light_light)
ob_camera = bpy.data.objects.new('Camera', cam_camera)
ob_reka = bpy.data.objects.new('Reka', me_cube_001)

# ---- transforms, parenting, visibility, modifiers, constraints
ob_ludzik.location = (0.0, 0.0, 5.862)
ob_ludzik.lock_rotations_4d = False
ob_ludzik.empty_display_type = 'ARROWS'
ob_ludzik.lineart.crease_threshold = 0.0
ob_light.location = (4.076, 1.005, 5.904)
ob_light.rotation_euler = (0.6503, 0.05522, 1.866)
ob_light.lock_rotations_4d = False
ob_light.empty_display_type = 'ARROWS'
ob_light.color = (0.0, 0.0, 0.0, 0.0)
ob_light.lineart.crease_threshold = 0.0
ob_camera.location = (7.359, -6.926, 4.958)
ob_camera.rotation_euler = (1.109, 0.0, 0.8149)
ob_camera.lock_rotations_4d = False
ob_camera.empty_display_type = 'ARROWS'
ob_camera.color = (0.0, 0.0, 0.0, 0.0)
ob_camera.display_type = 'WIRE'
ob_camera.lineart.crease_threshold = 0.0
ob_reka.location = (0.0, 0.0, 5.862)
ob_reka.lock_rotations_4d = False
ob_reka.empty_display_type = 'ARROWS'
ob_reka.lineart.crease_threshold = 0.0

# ---- collection membership
col_collection.objects.link(ob_ludzik)
col_collection.objects.link(ob_light)
col_collection.objects.link(ob_camera)
col_collection.objects.link(ob_reka)

# ---- scene / render settings (as saved in the file)
scene.camera = ob_camera
scene.frame_start = 1; scene.frame_end = 250; scene.frame_set(1)
scene.render.engine = 'BLENDER_EEVEE_NEXT'
scene.cycles.use_denoising = False
scene.cycles.samples = 128
scene.cycles.sampling_pattern = 'TABULATED_SOBOL'
scene.cycles.use_adaptive_sampling = False
scene.cycles.use_light_tree = False
scene.view_settings.view_transform = 'Filmic'
bpy.context.view_layer.update()
